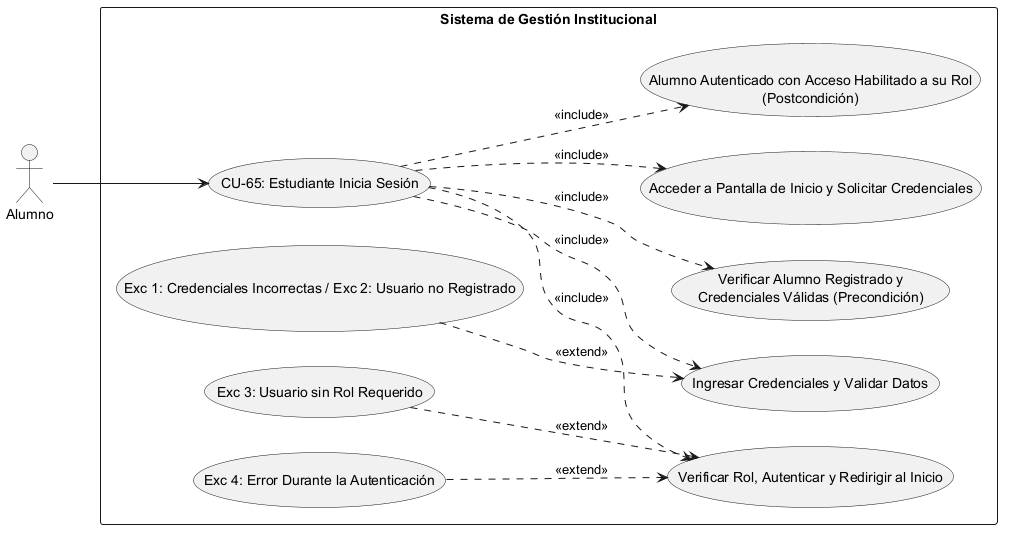

The diagram above was rendered by PlantUML. Its source (embedded in the PNG):
@startuml
left to right direction
skinparam packageStyle rectangle

' Definición de Actores
actor "Alumno" as Actor

rectangle "Sistema de Gestión Institucional" {
    
    ' Caso de Uso Principal
    usecase "CU-65: Estudiante Inicia Sesión" as CU65
    
    ' --- PRECONDICIONES ---
    usecase "Verificar Alumno Registrado y\nCredenciales Válidas (Precondición)" as Precond
    
    ' --- SECUENCIA NORMAL ---
    usecase "Acceder a Pantalla de Inicio y Solicitar Credenciales" as Sec1
    usecase "Ingresar Credenciales y Validar Datos" as Sec2
    usecase "Verificar Rol, Autenticar y Redirigir al Inicio" as Sec3
    
    ' --- POSTCONDICIÓN ---
    usecase "Alumno Autenticado con Acceso Habilitado a su Rol\n(Postcondición)" as Post
    
    ' --- EXCEPCIONES ---
    usecase "Exc 1: Credenciales Incorrectas / Exc 2: Usuario no Registrado" as Exc1_2
    usecase "Exc 3: Usuario sin Rol Requerido" as Exc3
    usecase "Exc 4: Error Durante la Autenticación" as Exc4

    ' Conexión del Actor al caso raíz
    Actor --> CU65

    ' Relaciones de Inclusión (Precondiciones, Secuencia Normal y Postcondición)
    CU65 ..> Precond : <<include>>
    CU65 ..> Sec1 : <<include>>
    CU65 ..> Sec2 : <<include>>
    CU65 ..> Sec3 : <<include>>
    CU65 ..> Post : <<include>>

    ' Relaciones de Extensión (Excepciones vinculadas al paso correspondiente)
    Exc1_2 ..> Sec2 : <<extend>>
    Exc3 ..> Sec3 : <<extend>>
    Exc4 ..> Sec3 : <<extend>>
}
@enduml